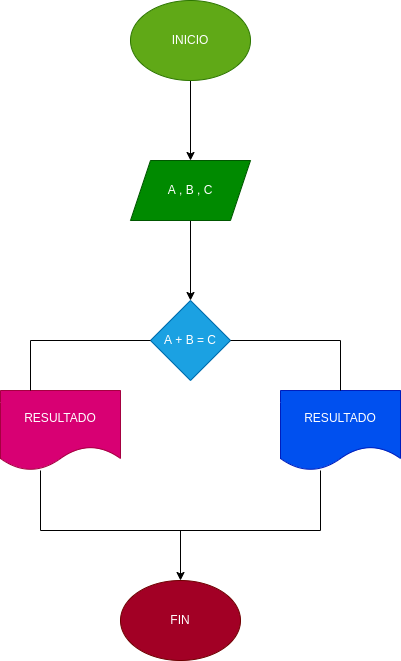

The diagram above was exported from draw.io. Its source (the exported page's mxGraphModel, read from the mxfile embedded in the PNG):
<mxGraphModel dx="634" dy="411" grid="1" gridSize="10" guides="1" tooltips="1" connect="1" arrows="1" fold="1" page="1" pageScale="1" pageWidth="1654" pageHeight="2336" math="0" shadow="0">
  <root>
    <mxCell id="0" />
    <mxCell id="1" parent="0" />
    <mxCell id="4" value="" style="edgeStyle=none;html=1;" edge="1" parent="1" source="2" target="3">
      <mxGeometry relative="1" as="geometry" />
    </mxCell>
    <mxCell id="2" value="INICIO" style="ellipse;whiteSpace=wrap;html=1;fillColor=#60a917;fontColor=#ffffff;strokeColor=#2D7600;" vertex="1" parent="1">
      <mxGeometry x="250" y="90" width="120" height="80" as="geometry" />
    </mxCell>
    <mxCell id="6" value="" style="edgeStyle=none;html=1;" edge="1" parent="1" source="3">
      <mxGeometry relative="1" as="geometry">
        <mxPoint x="310" y="390" as="targetPoint" />
      </mxGeometry>
    </mxCell>
    <mxCell id="3" value="A , B , C" style="shape=parallelogram;perimeter=parallelogramPerimeter;whiteSpace=wrap;html=1;fixedSize=1;fillColor=#008a00;fontColor=#ffffff;strokeColor=#005700;" vertex="1" parent="1">
      <mxGeometry x="250" y="250" width="120" height="60" as="geometry" />
    </mxCell>
    <mxCell id="7" value="A + B = C" style="rhombus;whiteSpace=wrap;html=1;fillColor=#1ba1e2;fontColor=#ffffff;strokeColor=#006EAF;" vertex="1" parent="1">
      <mxGeometry x="270" y="390" width="80" height="80" as="geometry" />
    </mxCell>
    <mxCell id="8" value="RESULTADO" style="shape=document;whiteSpace=wrap;html=1;boundedLbl=1;fillColor=#d80073;fontColor=#ffffff;strokeColor=#A50040;" vertex="1" parent="1">
      <mxGeometry x="120" y="480" width="120" height="80" as="geometry" />
    </mxCell>
    <mxCell id="9" value="RESULTADO" style="shape=document;whiteSpace=wrap;html=1;boundedLbl=1;fillColor=#0050ef;fontColor=#ffffff;strokeColor=#001DBC;" vertex="1" parent="1">
      <mxGeometry x="400" y="480" width="120" height="80" as="geometry" />
    </mxCell>
    <mxCell id="10" value="" style="shape=partialRectangle;whiteSpace=wrap;html=1;bottom=0;right=0;fillColor=none;" vertex="1" parent="1">
      <mxGeometry x="150" y="430" width="120" height="50" as="geometry" />
    </mxCell>
    <mxCell id="11" value="" style="shape=partialRectangle;whiteSpace=wrap;html=1;bottom=0;right=0;fillColor=none;direction=south;" vertex="1" parent="1">
      <mxGeometry x="350" y="430" width="110" height="50" as="geometry" />
    </mxCell>
    <mxCell id="15" value="" style="edgeStyle=none;html=1;" edge="1" parent="1" source="13" target="14">
      <mxGeometry relative="1" as="geometry" />
    </mxCell>
    <mxCell id="13" value="" style="shape=partialRectangle;whiteSpace=wrap;html=1;bottom=1;right=1;left=1;top=0;fillColor=none;routingCenterX=-0.5;" vertex="1" parent="1">
      <mxGeometry x="160" y="560" width="280" height="60" as="geometry" />
    </mxCell>
    <mxCell id="14" value="FIN" style="ellipse;whiteSpace=wrap;html=1;fillColor=#a20025;fontColor=#ffffff;strokeColor=#6F0000;" vertex="1" parent="1">
      <mxGeometry x="240" y="670" width="120" height="80" as="geometry" />
    </mxCell>
  </root>
</mxGraphModel>